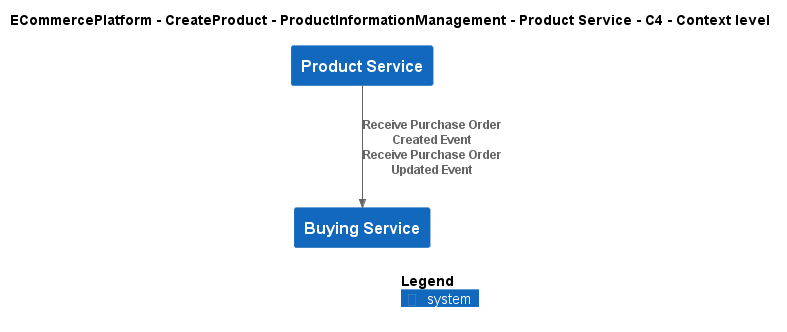

The diagram above was rendered by PlantUML. Its source (embedded in the PNG):
@startuml
!include ..\..\..\..\..\.c4s\C4_Context.puml

AddElementTag("c4interflow:lifecycle:new", $bgColor=green, $fontColor=#ffffff, $borderColor=green, $shadowing="False")
AddElementTag("c4interflow:lifecycle:changed", $bgColor=orange, $fontColor=#ffffff, $borderColor=orange, $shadowing="False")
AddElementTag("c4interflow:lifecycle:removed", $bgColor=red, $fontColor=#ffffff, $borderColor=red, $shadowing="False")

AddRelTag("c4interflow:lifecycle:new", $textColor=green, $lineColor=green)
AddRelTag("c4interflow:lifecycle:changed", $textColor=orange, $lineColor=orange)
AddRelTag("c4interflow:lifecycle:removed", $textColor=red, $lineColor=red)

SHOW_PERSON_PORTRAIT()
LAYOUT_TOP_DOWN()

skinparam linetype polyline

title ECommercePlatform - CreateProduct - ProductInformationManagement - Product Service - C4 - Context level

System(ECommercePlatform.CreateProduct.ProductInformationManagement.SoftwareSystems.ProductService, "Product Service", "")
System(ECommercePlatform.CreateProduct.BuyingAndMerchandising.SoftwareSystems.BuyingService, "Buying Service", "")

Rel(ECommercePlatform.CreateProduct.ProductInformationManagement.SoftwareSystems.ProductService, ECommercePlatform.CreateProduct.BuyingAndMerchandising.SoftwareSystems.BuyingService, "Receive Purchase Order Created Event\nReceive Purchase Order Updated Event")


SHOW_LEGEND()
@enduml